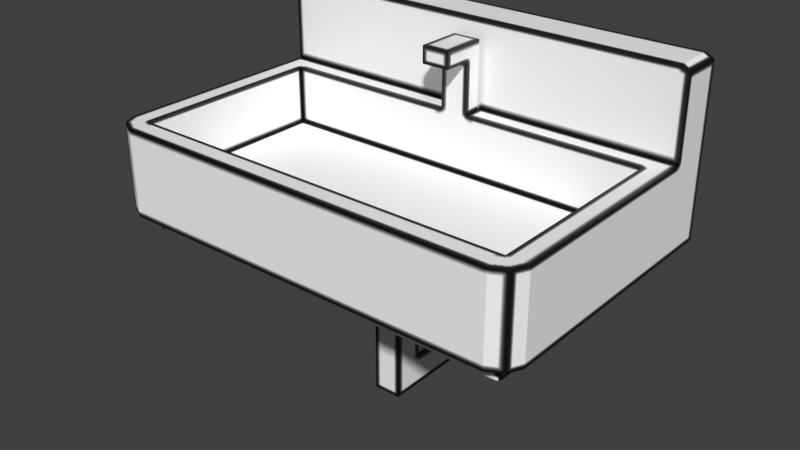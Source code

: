# Source: sink_1_.blend  (saved by Blender 3.6.13; exported with 4.5.12 LTS)
import bpy
from mathutils import Matrix  # noqa: F401  (used for matrix-valued properties, if any)

bpy.ops.wm.read_factory_settings(use_empty=True)
scene = bpy.context.scene
scene.name = 'Scene'

# ---- collections
col_collection = bpy.data.collections.new('Collection'); scene.collection.children.link(col_collection)

# ---- images (referenced by path relative to the original .blend; pixels are not part of the script)
import os
ASSET_DIR = os.environ.get("B2B_ASSET_DIR", "")  # directory of the original .blend (textures are referenced by path, not embedded)
HERE = os.path.dirname(os.path.abspath(__file__))  # packed textures are extracted next to this script under _unpacked/

def load_image(name, relpath, width, height, colorspace="sRGB"):
    """Load a texture the original file referenced (path relative to the .blend, or extracted next to this script)."""
    p = next((c for c in (os.path.join(HERE, relpath), os.path.join(ASSET_DIR, relpath)) if relpath and os.path.exists(c)), "")
    if p:
        img = bpy.data.images.load(p, check_existing=True)
        img.name = name
    else:  # same state as the original file: an image datablock whose file is absent (Cycles renders it pink)
        img = bpy.data.images.new(name, width, height)
        img.source = "FILE"
        img.filepath = "//" + (relpath or name)
    img.colorspace_settings.name = colorspace
    return img
img_sinkuv_colour_png = load_image('sinkuv_colour.png', '_unpacked/sinkuv_colour.08028bea.png', 512, 512, 'sRGB')

# ---- materials (node trees are filled in below, after node groups)
mat_material_001 = bpy.data.materials.new('Material.001')
mat_material_001.use_transparent_shadow = False

# ---- material node trees
mat_material_001.use_nodes = True; mat_material_001.node_tree.nodes.clear()
_N = mat_material_001.node_tree.nodes; _L = mat_material_001.node_tree.links
n0 = _N.new('ShaderNodeBsdfPrincipled'); n0.name = 'Principled BSDF'; n0.location = (10, 300)
n0.inputs[27].default_value = (0.0, 0.0, 0.0, 1.0)
n1 = _N.new('ShaderNodeOutputMaterial'); n1.name = 'Material Output'; n1.location = (300, 300)
n2 = _N.new('ShaderNodeTexImage'); n2.name = 'Image Texture'; n2.location = (-322, 212)
n2.image = img_sinkuv_colour_png
_L.new(n0.outputs[0], n1.inputs[0])
_L.new(n2.outputs[0], n0.inputs[0])
n1.is_active_output = True

# ---- world
world_world = bpy.data.worlds.new('World'); scene.world = world_world
world_world.use_nodes = True; world_world.node_tree.nodes.clear()
_N = world_world.node_tree.nodes; _L = world_world.node_tree.links
n0 = _N.new('ShaderNodeOutputWorld'); n0.name = 'World Output'; n0.location = (300, 300)
n1 = _N.new('ShaderNodeBackground'); n1.name = 'Background'; n1.location = (10, 300)
n1.inputs[0].default_value = (0.05088, 0.05088, 0.05088, 1.0)
_L.new(n1.outputs[0], n0.inputs[0])
n0.is_active_output = True
world_world.color = (0.05088, 0.05088, 0.05088)
world_world.use_sun_shadow = False
world_world.sun_shadow_jitter_overblur = 0.0

# ---- meshes
me_plane_001 = bpy.data.meshes.new('Plane.001')
me_plane_001.from_pydata([(-0.9747, 0.6164, -0.04115), (0.9683, 0.6164, -0.03482), (-0.9747, 1.016, -0.04115), (0.9683, 1.016, -0.03482), (-1.0, 0.6164, -1.301), (1.0, 0.6164, -1.301), (1.0, 1.016, -1.102), (-1.0, 1.016, -1.102), (1.0, 0.6164, -0.102), (-1.0, 1.016, -0.102), (1.0, 1.016, -0.102), (-1.0, 0.6164, -0.102), (0.9618, 1.409, -1.301), (-0.9693, 1.41, -1.301), (0.9618, 1.409, -1.102), (-0.9693, 1.41, -1.102), (-0.8987, 0.6164, -7.065e-08), (-0.8987, 1.016, -6.917e-10), (-0.8934, 0.6164, -0.9939), (-0.8987, 1.016, -1.001), (-0.8987, 1.016, -0.102), (-0.8936, 0.6164, -0.107), (0.9009, 0.6164, -7.065e-08), (0.9009, 1.016, -1.001), (0.9009, 1.016, -0.102), (0.9009, 1.016, -6.917e-10), (0.8954, 0.6164, -0.9988), (0.8938, 0.6164, -0.1055), (-0.8987, 0.7441, -0.102), (-0.8987, 0.7441, -1.001), (0.9009, 0.7441, -1.001), (0.9009, 0.7441, -0.102), (0.8954, 0.5197, -0.9988), (-0.8934, 0.5197, -0.9939), (0.8938, 0.5197, -0.1055), (-0.8936, 0.5197, -0.107), (-0.0605, 1.016, -1.001), (-0.0605, 1.016, -1.102), (-0.0605, 0.5197, -1.001), (0.069, 1.016, -1.001), (0.069, 1.016, -1.102), (0.069, 0.5197, -1.001), (-0.0605, 1.016, -1.08), (0.069, 1.016, -1.08), (-0.0605, 0.5197, -0.6977), (0.069, 0.5197, -0.6977), (-0.0605, 0.5197, -0.5573), (0.069, 0.5197, -0.5573), (1.0, 1.388, -1.301), (-1.0, 1.388, -1.301), (-1.0, 1.388, -1.102), (1.0, 1.388, -1.102), (-0.0605, 1.33, -1.08), (0.069, 1.33, -1.08), (-0.0605, 1.251, -1.001), (0.069, 1.251, -1.001), (-0.0605, 1.33, -0.868), (0.069, 1.33, -0.868), (-0.0605, 1.251, -0.868), (0.069, 1.251, -0.868), (-0.0605, -0.0355, -0.6977), (0.069, -0.0355, -0.6977), (-0.0605, -0.1832, -0.5573), (0.069, -0.1832, -0.5573), (0.069, -0.0355, -0.7953), (-0.0605, -0.0355, -0.7953), (0.069, -0.1832, -0.9958), (-0.0605, -0.1832, -0.9958), (0.069, 0.1165, -0.9958), (-0.0605, 0.1165, -0.9958), (0.069, 0.2191, -0.7953), (-0.0605, 0.2191, -0.7953), (0.069, 0.2191, -0.9958), (-0.0605, 0.2191, -0.9958), (0.069, 0.1165, -1.102), (-0.0605, 0.1165, -1.102), (0.069, 0.2191, -1.102), (-0.0605, 0.2191, -1.102), (0.069, 0.1165, -1.3), (-0.0605, 0.1165, -1.3), (0.069, 0.2191, -1.3), (-0.0605, 0.2191, -1.3), (0.069, 0.2255, -0.9958), (-0.0605, 0.2255, -0.9958), (0.069, 0.1098, -0.9958), (-0.0605, 0.1098, -0.9958), (-0.06691, 0.1165, -0.9958), (-0.06691, 0.2191, -0.9958), (-0.06691, 0.2255, -0.9958), (-0.06691, 0.2255, -1.102), (-0.06691, 0.1098, -1.102), (-0.06691, 0.1098, -0.9958), (0.07443, 0.2191, -0.9958), (0.07443, 0.1165, -0.9958), (0.07443, 0.2191, -1.102), (0.07443, 0.1165, -1.102), (0.07443, 0.2255, -0.9958), (0.07443, 0.2255, -1.102), (0.07443, 0.1098, -1.102), (0.07443, 0.1098, -0.9958), (-0.8857, 0.6164, -1.001), (-0.8857, 0.6164, -0.102), (-0.8857, 0.5197, -1.001), (-0.8857, 0.5197, -0.102), (0.8842, 0.6164, -1.001), (0.8842, 0.6164, -0.102), (0.8842, 0.5197, -1.001), (0.8842, 0.5197, -0.102), (1.0, 0.6164, -0.117), (-0.8987, 0.6164, -0.117), (0.9009, 0.6164, -0.117), (-0.8987, 0.5197, -0.117), (0.9009, 0.5197, -0.117), (-0.8987, 0.6164, -0.9875), (0.9009, 0.6164, -0.9875), (-0.8987, 0.5197, -0.9875), (0.9009, 0.5197, -0.9875), (-0.0605, 0.5197, -0.9875), (0.069, 0.5197, -0.9875)], [], [(22, 1, 3, 25), (1, 8, 10, 3), (2, 9, 11, 0), (50, 15, 13, 49), (48, 12, 14, 51), (8, 1, 22, 27, 110, 108), (0, 16, 17, 2), (105, 107, 34, 27), (22, 25, 17, 16), (20, 28, 29, 19), (112, 34, 107, 103, 35, 111, 115, 33, 102, 38, 117, 44, 46, 47, 45, 118, 41, 106, 32, 116), (114, 116, 32, 26), (109, 111, 35, 21), (100, 102, 33, 18), (105, 101, 103, 107), (43, 40, 37, 42), (14, 12, 13, 15), (117, 38, 41, 118), (42, 36, 54, 58, 56, 52), (45, 61, 60, 44), (109, 113, 115, 111), (7, 37, 40, 6, 51, 14, 15, 50), (12, 48, 5, 4, 49, 13), (55, 39, 43, 53, 57, 59), (53, 52, 56, 57), (42, 52, 53, 43), (19, 29, 30, 23, 39, 55, 54, 36), (59, 57, 56, 58), (55, 59, 58, 54), (63, 62, 67, 66), (61, 64, 65, 60), (65, 64, 70, 71), (63, 66, 68, 72, 70, 64, 61, 45, 47), (46, 44, 60, 65, 71, 73, 69, 67, 62), (70, 72, 73, 71), (46, 62, 63, 47), (77, 81, 79, 75), (75, 74, 95, 98, 90, 89, 97, 94, 76, 77), (69, 86, 91, 85), (79, 81, 80, 78), (75, 79, 78, 74), (74, 78, 80, 76), (76, 80, 81, 77), (89, 88, 83, 82, 96, 97), (72, 82, 83, 73), (72, 92, 96, 82), (84, 85, 91, 90, 98, 99), (69, 85, 84, 68), (87, 88, 89, 90, 91, 86), (73, 87, 86, 69), (83, 88, 87, 73), (92, 93, 99, 98, 95, 94, 97, 96), (66, 67, 69, 68), (76, 94, 95, 74), (68, 93, 92, 72), (84, 99, 93, 68), (21, 35, 103, 101), (9, 7, 50, 49, 4, 11), (104, 106, 41, 38, 102, 100), (9, 2, 17, 25, 3, 10, 6, 40, 43, 39, 23, 24, 20, 19, 36, 42, 37, 7), (26, 32, 106, 104), (30, 29, 28, 31), (31, 24, 23, 30), (27, 34, 112, 110), (8, 108, 5, 48, 51, 6, 10), (28, 20, 24, 31), (18, 33, 115, 113), (44, 117, 118, 45), (110, 112, 116, 114), (22, 16, 0, 11, 4, 5, 108, 110, 114, 26, 104, 100, 18, 113, 109, 21, 101, 105, 27)])
_uv = me_plane_001.uv_layers.new(name='UVMap')
_uv.uv.foreach_set('vector', [0.05042, 0.8314, 0.05042, 0.846, 0.1276, 0.846, 0.1276, 0.8314, 0.9099, 0.7049, 0.9099, 0.6904, 0.8321, 0.6904, 0.8321, 0.7049, 0.837, 0.9642, 0.837, 0.9534, 0.7715, 0.9534, 0.7715, 0.9642, 0.004199, 0.4787, 0.004199, 0.4856, 0.0405, 0.4856, 0.0405, 0.4787, 0.0405, 0.8453, 0.0405, 0.8373, 0.004199, 0.8373, 0.004199, 0.8453, 0.09192, 0.8952, 0.08497, 0.8805, 0.07014, 0.8728, 0.06859, 0.896, 0.07014, 0.8986, 0.09192, 0.8986, 0.05042, 0.4667, 0.05042, 0.4834, 0.1276, 0.4834, 0.1276, 0.4667, 0.7491, 0.8318, 0.7278, 0.8318, 0.7278, 0.8341, 0.7491, 0.8341, 0.05042, 0.8314, 0.1276, 0.8314, 0.1276, 0.4834, 0.05042, 0.4834, 0.9362, 0.4329, 0.9959, 0.4329, 0.9959, 0.2353, 0.9362, 0.2353, 0.3469, 0.4641, 0.3447, 0.4655, 0.344, 0.4674, 0.344, 0.8104, 0.345, 0.812, 0.3469, 0.813, 0.5156, 0.813, 0.5169, 0.8119, 0.5183, 0.8104, 0.5183, 0.6505, 0.5156, 0.6505, 0.4595, 0.6505, 0.4322, 0.6505, 0.4322, 0.6254, 0.4595, 0.6254, 0.5156, 0.6254, 0.5183, 0.6254, 0.5183, 0.4674, 0.5178, 0.4652, 0.5156, 0.4641, 0.9607, 0.7946, 0.9819, 0.7946, 0.9819, 0.7918, 0.9607, 0.7918, 0.9416, 0.8319, 0.9204, 0.8319, 0.9204, 0.8343, 0.9416, 0.8343, 0.7057, 0.4432, 0.7269, 0.4432, 0.7269, 0.4408, 0.7057, 0.4408, 0.7491, 0.8318, 0.7491, 0.4429, 0.7278, 0.4429, 0.7278, 0.8318, 0.7881, 0.2238, 0.8001, 0.2214, 0.8001, 0.1976, 0.7881, 0.1954, 0.004199, 0.8373, 0.0405, 0.8373, 0.0405, 0.4856, 0.004199, 0.4856, 0.5156, 0.6505, 0.5183, 0.6505, 0.5183, 0.6254, 0.5156, 0.6254, 0.3757, 0.9062, 0.393, 0.9062, 0.393, 0.8545, 0.4222, 0.8545, 0.4222, 0.8372, 0.3757, 0.8372, 0.8902, 0.1673, 0.8902, 0.2893, 0.9186, 0.2893, 0.9186, 0.1673, 0.9416, 0.8319, 0.9416, 0.6406, 0.9204, 0.6406, 0.9204, 0.8319, 0.8001, 0.02496, 0.8001, 0.1976, 0.8001, 0.2214, 0.8001, 0.3924, 0.8684, 0.3924, 0.8724, 0.3854, 0.8726, 0.03061, 0.8684, 0.02496, 0.5392, 0.4106, 0.5434, 0.4181, 0.6961, 0.4181, 0.6961, 0.02225, 0.5434, 0.02225, 0.539, 0.02834, 0.3576, 0.8545, 0.3576, 0.9062, 0.3748, 0.9062, 0.3748, 0.8372, 0.3283, 0.8372, 0.3283, 0.8545, 0.481, 0.8372, 0.4525, 0.8372, 0.4525, 0.8837, 0.481, 0.8837, 0.7881, 0.1954, 0.7191, 0.1954, 0.7191, 0.2238, 0.7881, 0.2238, 0.583, 0.8133, 0.6358, 0.8133, 0.6358, 0.4638, 0.583, 0.4638, 0.583, 0.6254, 0.5373, 0.6254, 0.5373, 0.6505, 0.583, 0.6505, 0.3842, 0.9388, 0.3668, 0.9388, 0.3668, 0.9673, 0.3842, 0.9673, 0.5878, 0.8921, 0.5878, 0.9214, 0.6163, 0.9214, 0.6163, 0.8921, 0.7057, 0.9319, 0.7341, 0.9319, 0.7341, 0.8355, 0.7057, 0.8355, 0.8902, 0.2893, 0.8902, 0.3107, 0.9186, 0.3107, 0.9186, 0.2893, 0.9186, 0.3107, 0.8902, 0.3107, 0.8902, 0.3667, 0.9186, 0.3667, 0.3168, 0.8542, 0.2417, 0.8542, 0.2417, 0.9055, 0.2417, 0.9231, 0.276, 0.9231, 0.276, 0.8795, 0.2927, 0.8795, 0.2927, 0.9746, 0.3168, 0.9746, 0.1429, 0.9771, 0.1679, 0.9771, 0.1679, 0.8781, 0.1853, 0.8781, 0.1853, 0.9235, 0.2211, 0.9235, 0.2211, 0.9052, 0.2211, 0.8517, 0.1429, 0.8517, 0.5046, 0.9752, 0.5046, 0.9311, 0.4761, 0.9311, 0.4761, 0.9752, 0.9831, 0.6179, 0.9831, 0.4635, 0.9546, 0.4635, 0.9546, 0.6179, 0.6049, 0.8787, 0.6049, 0.8352, 0.5823, 0.8352, 0.5823, 0.8787, 0.6451, 0.9167, 0.6451, 0.8882, 0.6451, 0.887, 0.6436, 0.887, 0.6436, 0.9181, 0.669, 0.9181, 0.669, 0.887, 0.6676, 0.887, 0.6676, 0.8882, 0.6676, 0.9167, 0.6604, 0.8668, 0.6604, 0.8682, 0.6619, 0.8682, 0.6619, 0.8668, 0.06769, 0.8728, 0.04515, 0.8728, 0.04515, 0.9013, 0.06769, 0.9013, 0.6174, 0.9746, 0.6174, 0.9311, 0.589, 0.9311, 0.589, 0.9746, 0.5603, 0.8672, 0.5603, 0.8237, 0.5378, 0.8237, 0.5378, 0.8672, 0.5555, 0.9842, 0.5555, 0.9407, 0.527, 0.9407, 0.527, 0.9842, 0.8786, 0.8522, 0.902, 0.8522, 0.902, 0.8508, 0.902, 0.8224, 0.902, 0.8212, 0.8786, 0.8212, 0.6379, 0.8384, 0.6365, 0.8384, 0.6365, 0.8668, 0.6379, 0.8668, 0.6379, 0.8384, 0.6379, 0.8372, 0.6365, 0.8372, 0.6365, 0.8384, 0.6403, 0.9489, 0.6403, 0.9774, 0.6403, 0.9788, 0.6636, 0.9788, 0.6636, 0.9478, 0.6403, 0.9478, 0.6604, 0.8668, 0.6619, 0.8668, 0.6619, 0.8384, 0.6604, 0.8384, 0.5542, 0.8829, 0.5542, 0.8815, 0.5309, 0.8815, 0.5309, 0.907, 0.5542, 0.907, 0.5542, 0.9055, 0.6379, 0.8668, 0.6379, 0.8682, 0.6604, 0.8682, 0.6604, 0.8668, 0.6365, 0.8668, 0.6365, 0.8682, 0.6379, 0.8682, 0.6379, 0.8668, 0.09282, 0.8742, 0.09282, 0.8968, 0.09282, 0.8983, 0.1162, 0.8983, 0.1162, 0.8968, 0.1162, 0.8742, 0.1162, 0.8728, 0.09282, 0.8728, 0.42, 0.9761, 0.447, 0.9761, 0.447, 0.9137, 0.42, 0.9137, 0.6676, 0.8882, 0.6676, 0.887, 0.6451, 0.887, 0.6451, 0.8882, 0.6604, 0.8384, 0.6604, 0.8372, 0.6379, 0.8372, 0.6379, 0.8384, 0.6619, 0.8384, 0.6619, 0.8372, 0.6604, 0.8372, 0.6604, 0.8384, 0.7491, 0.4408, 0.7278, 0.4408, 0.7278, 0.4429, 0.7491, 0.4429, 0.837, 0.9534, 0.837, 0.7896, 0.8979, 0.7896, 0.8979, 0.757, 0.7715, 0.757, 0.7715, 0.9534, 0.7057, 0.8321, 0.7269, 0.8321, 0.7269, 0.653, 0.7269, 0.6245, 0.7269, 0.4432, 0.7057, 0.4432, 0.3174, 0.01772, 0.3051, 0.02284, 0.2968, 0.03823, 0.2968, 0.4026, 0.3038, 0.4163, 0.3174, 0.4227, 0.5199, 0.4227, 0.5199, 0.2342, 0.5154, 0.2342, 0.4995, 0.2342, 0.4995, 0.4026, 0.3174, 0.4026, 0.3174, 0.03823, 0.4995, 0.03823, 0.4995, 0.2079, 0.5154, 0.2079, 0.5199, 0.2079, 0.5199, 0.01772, 0.7057, 0.8346, 0.7269, 0.8346, 0.7269, 0.8321, 0.7057, 0.8321, 0.3181, 0.8095, 0.3181, 0.4676, 0.1472, 0.4676, 0.1472, 0.8095, 0.9368, 0.2211, 0.9965, 0.2211, 0.9965, 0.02346, 0.9368, 0.02346, 0.9607, 0.9888, 0.9819, 0.9888, 0.9819, 0.9858, 0.9607, 0.9858, 0.9099, 0.6904, 0.9099, 0.6875, 0.9099, 0.4566, 0.7595, 0.4566, 0.7595, 0.4955, 0.8321, 0.4955, 0.8321, 0.6904, 0.6488, 0.7986, 0.6972, 0.7986, 0.6972, 0.4785, 0.6488, 0.4785, 0.9416, 0.6388, 0.9204, 0.6388, 0.9204, 0.6406, 0.9416, 0.6406, 0.4595, 0.6505, 0.5156, 0.6505, 0.5156, 0.6254, 0.4595, 0.6254, 0.9607, 0.9858, 0.9819, 0.9858, 0.9819, 0.7946, 0.9607, 0.7946, 0.2864, 0.4181, 0.2864, 0.02271, 0.2773, 0.006014, 0.264, 0.0004503, 0.0004503, 0.0004502, 0.0004502, 0.4399, 0.2607, 0.4399, 0.2607, 0.4182, 0.06937, 0.4181, 0.06689, 0.4169, 0.06635, 0.4145, 0.06635, 0.02558, 0.06798, 0.02388, 0.06937, 0.02271, 0.2607, 0.02271, 0.2628, 0.02383, 0.264, 0.02558, 0.264, 0.4145, 0.2632, 0.4166])
me_plane_001.materials.append(mat_material_001)
me_plane_001.update()

# ---- objects
ob_plane_001 = bpy.data.objects.new('Plane.001', me_plane_001)

# ---- transforms, parenting, visibility, modifiers, constraints
ob_plane_001.location = (0.001442, -1.602, -0.6165)
ob_plane_001.rotation_euler = (1.571, 0.0, 0.0)

# ---- collection membership
col_collection.objects.link(ob_plane_001)

# ---- scene / render settings (as saved in the file)
scene.frame_start = 1; scene.frame_end = 250; scene.frame_set(1)
scene.render.engine = 'BLENDER_EEVEE_NEXT'
scene.cycles.sampling_pattern = 'TABULATED_SOBOL'
scene.view_settings.view_transform = 'Standard'
bpy.context.view_layer.update()

# ---- added for rendering (the .blend has no active camera and no usable light): camera, sun
cam_auto = bpy.data.cameras.new('AutoCamera')
cam_auto.lens = 50.0
cam_auto.sensor_width = 36.0
cam_auto.clip_end = 1000.0
ob_auto_camera = bpy.data.objects.new('AutoCamera', cam_auto)
scene.collection.objects.link(ob_auto_camera)
ob_auto_camera.location = (2.65613, -4.13677, 2.12086)
ob_auto_camera.rotation_euler = (1.09748, -7.21219e-08, 0.694738)
scene.camera = ob_auto_camera
light_auto_sun = bpy.data.lights.new('AutoSun', 'SUN')
light_auto_sun.energy = 3.0
light_auto_sun.angle = 0.0523599
ob_auto_sun = bpy.data.objects.new('AutoSun', light_auto_sun)
scene.collection.objects.link(ob_auto_sun)
ob_auto_sun.rotation_euler = (0.872665, 0.174533, 0.523599)
bpy.context.view_layer.update()
